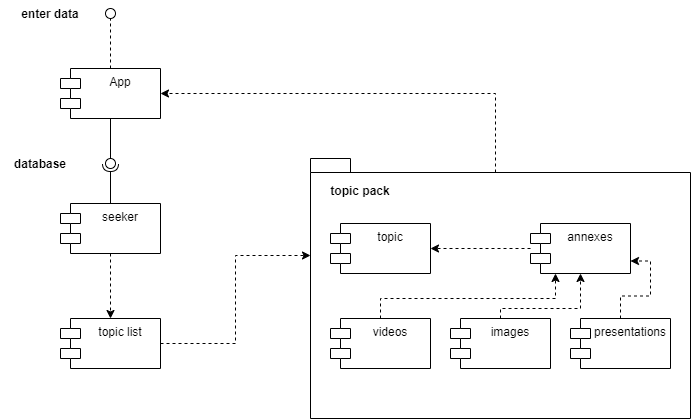

The diagram above was exported from draw.io. Its source (the exported page's mxGraphModel, read from the mxfile embedded in the PNG):
<mxGraphModel dx="1117" dy="790" grid="1" gridSize="10" guides="1" tooltips="1" connect="1" arrows="1" fold="1" page="1" pageScale="1" pageWidth="1169" pageHeight="1654" math="0" shadow="0">
  <root>
    <mxCell id="0" />
    <mxCell id="1" parent="0" />
    <mxCell id="2" value="App" style="shape=module;align=left;spacingLeft=20;align=center;verticalAlign=top;" parent="1" vertex="1">
      <mxGeometry x="160" y="210" width="100" height="50" as="geometry" />
    </mxCell>
    <mxCell id="15" style="edgeStyle=orthogonalEdgeStyle;rounded=0;orthogonalLoop=1;jettySize=auto;html=1;entryX=0.5;entryY=0;entryDx=0;entryDy=0;dashed=1;" parent="1" source="3" target="5" edge="1">
      <mxGeometry relative="1" as="geometry" />
    </mxCell>
    <mxCell id="3" value="seeker" style="shape=module;align=left;spacingLeft=20;align=center;verticalAlign=top;" parent="1" vertex="1">
      <mxGeometry x="160" y="345" width="100" height="50" as="geometry" />
    </mxCell>
    <mxCell id="17" style="edgeStyle=orthogonalEdgeStyle;rounded=0;orthogonalLoop=1;jettySize=auto;html=1;entryX=1;entryY=0.5;entryDx=0;entryDy=0;exitX=0;exitY=0;exitDx=185;exitDy=14;exitPerimeter=0;dashed=1;" parent="1" source="4" target="2" edge="1">
      <mxGeometry relative="1" as="geometry">
        <Array as="points">
          <mxPoint x="595" y="235" />
        </Array>
      </mxGeometry>
    </mxCell>
    <mxCell id="4" value="" style="shape=folder;fontStyle=1;spacingTop=10;tabWidth=40;tabHeight=14;tabPosition=left;html=1;align=left;" parent="1" vertex="1">
      <mxGeometry x="410" y="300" width="380" height="260" as="geometry" />
    </mxCell>
    <mxCell id="16" style="edgeStyle=orthogonalEdgeStyle;rounded=0;orthogonalLoop=1;jettySize=auto;html=1;entryX=0;entryY=0;entryDx=0;entryDy=97;entryPerimeter=0;dashed=1;" parent="1" source="5" target="4" edge="1">
      <mxGeometry relative="1" as="geometry" />
    </mxCell>
    <mxCell id="5" value="topic list" style="shape=module;align=left;spacingLeft=20;align=center;verticalAlign=top;" parent="1" vertex="1">
      <mxGeometry x="160" y="460" width="100" height="50" as="geometry" />
    </mxCell>
    <mxCell id="6" value="topic" style="shape=module;align=left;spacingLeft=20;align=center;verticalAlign=top;" parent="1" vertex="1">
      <mxGeometry x="430" y="365" width="100" height="50" as="geometry" />
    </mxCell>
    <mxCell id="8" style="edgeStyle=orthogonalEdgeStyle;rounded=0;orthogonalLoop=1;jettySize=auto;html=1;entryX=1;entryY=0.5;entryDx=0;entryDy=0;dashed=1;" parent="1" source="7" target="6" edge="1">
      <mxGeometry relative="1" as="geometry" />
    </mxCell>
    <mxCell id="7" value="annexes" style="shape=module;align=left;spacingLeft=20;align=center;verticalAlign=top;" parent="1" vertex="1">
      <mxGeometry x="630" y="365" width="100" height="50" as="geometry" />
    </mxCell>
    <mxCell id="9" value="" style="rounded=0;orthogonalLoop=1;jettySize=auto;html=1;endArrow=none;endFill=0;exitX=0.5;exitY=1;exitDx=0;exitDy=0;" parent="1" source="2" target="11" edge="1">
      <mxGeometry relative="1" as="geometry">
        <mxPoint x="220" y="305" as="sourcePoint" />
      </mxGeometry>
    </mxCell>
    <mxCell id="10" value="" style="rounded=0;orthogonalLoop=1;jettySize=auto;html=1;endArrow=halfCircle;endFill=0;entryX=0.5;entryY=0.5;entryDx=0;entryDy=0;endSize=6;strokeWidth=1;exitX=0.5;exitY=0;exitDx=0;exitDy=0;" parent="1" source="3" target="11" edge="1">
      <mxGeometry relative="1" as="geometry">
        <mxPoint x="260" y="305" as="sourcePoint" />
      </mxGeometry>
    </mxCell>
    <mxCell id="11" value="" style="ellipse;whiteSpace=wrap;html=1;fontFamily=Helvetica;fontSize=12;fontColor=#000000;align=center;strokeColor=#000000;fillColor=#ffffff;points=[];aspect=fixed;resizable=0;" parent="1" vertex="1">
      <mxGeometry x="205" y="300" width="10" height="10" as="geometry" />
    </mxCell>
    <mxCell id="18" value="topic pack" style="text;align=center;fontStyle=1;verticalAlign=middle;spacingLeft=3;spacingRight=3;strokeColor=none;rotatable=0;points=[[0,0.5],[1,0.5]];portConstraint=eastwest;" parent="1" vertex="1">
      <mxGeometry x="420" y="319" width="80" height="26" as="geometry" />
    </mxCell>
    <mxCell id="19" value="" style="rounded=0;orthogonalLoop=1;jettySize=auto;html=1;endArrow=none;endFill=0;dashed=1;exitX=0.5;exitY=0;exitDx=0;exitDy=0;" parent="1" source="2" target="21" edge="1">
      <mxGeometry relative="1" as="geometry">
        <mxPoint x="205" y="155" as="sourcePoint" />
      </mxGeometry>
    </mxCell>
    <mxCell id="21" value="" style="ellipse;whiteSpace=wrap;html=1;fontFamily=Helvetica;fontSize=12;fontColor=#000000;align=center;strokeColor=#000000;fillColor=#ffffff;points=[];aspect=fixed;resizable=0;" parent="1" vertex="1">
      <mxGeometry x="205" y="150" width="10" height="10" as="geometry" />
    </mxCell>
    <mxCell id="23" value="enter data" style="text;align=center;fontStyle=1;verticalAlign=middle;spacingLeft=3;spacingRight=3;strokeColor=none;rotatable=0;points=[[0,0.5],[1,0.5]];portConstraint=eastwest;" parent="1" vertex="1">
      <mxGeometry x="110" y="142" width="80" height="26" as="geometry" />
    </mxCell>
    <mxCell id="24" value="database" style="text;align=center;fontStyle=1;verticalAlign=middle;spacingLeft=3;spacingRight=3;strokeColor=none;rotatable=0;points=[[0,0.5],[1,0.5]];portConstraint=eastwest;" parent="1" vertex="1">
      <mxGeometry x="100" y="292" width="80" height="26" as="geometry" />
    </mxCell>
    <mxCell id="28" style="edgeStyle=orthogonalEdgeStyle;rounded=0;orthogonalLoop=1;jettySize=auto;html=1;entryX=0.25;entryY=1;entryDx=0;entryDy=0;dashed=1;" edge="1" parent="1" source="25" target="7">
      <mxGeometry relative="1" as="geometry">
        <Array as="points">
          <mxPoint x="480" y="440" />
          <mxPoint x="655" y="440" />
        </Array>
      </mxGeometry>
    </mxCell>
    <mxCell id="25" value="videos" style="shape=module;align=left;spacingLeft=20;align=center;verticalAlign=top;" vertex="1" parent="1">
      <mxGeometry x="430" y="460" width="100" height="50" as="geometry" />
    </mxCell>
    <mxCell id="31" style="edgeStyle=orthogonalEdgeStyle;rounded=0;orthogonalLoop=1;jettySize=auto;html=1;entryX=0.5;entryY=1;entryDx=0;entryDy=0;dashed=1;" edge="1" parent="1" source="26" target="7">
      <mxGeometry relative="1" as="geometry">
        <Array as="points">
          <mxPoint x="600" y="450" />
          <mxPoint x="680" y="450" />
        </Array>
      </mxGeometry>
    </mxCell>
    <mxCell id="26" value="images" style="shape=module;align=left;spacingLeft=20;align=center;verticalAlign=top;" vertex="1" parent="1">
      <mxGeometry x="550" y="460" width="100" height="50" as="geometry" />
    </mxCell>
    <mxCell id="30" style="edgeStyle=orthogonalEdgeStyle;rounded=0;orthogonalLoop=1;jettySize=auto;html=1;entryX=1;entryY=0.75;entryDx=0;entryDy=0;dashed=1;" edge="1" parent="1" source="27" target="7">
      <mxGeometry relative="1" as="geometry" />
    </mxCell>
    <mxCell id="27" value="presentations" style="shape=module;align=left;spacingLeft=20;align=center;verticalAlign=top;" vertex="1" parent="1">
      <mxGeometry x="670" y="460" width="100" height="50" as="geometry" />
    </mxCell>
  </root>
</mxGraphModel>